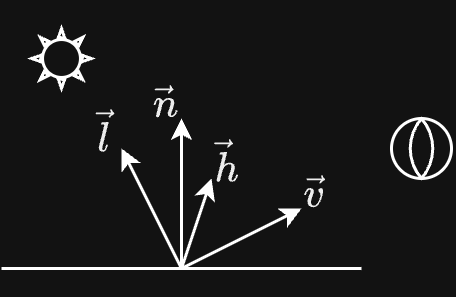

The diagram above was exported from draw.io. Its source (the exported page's mxGraphModel, read from the mxfile embedded in the PNG):
<mxGraphModel dx="1768" dy="929" grid="1" gridSize="10" guides="1" tooltips="1" connect="1" arrows="1" fold="1" page="1" pageScale="1" pageWidth="3300" pageHeight="4681" math="1" shadow="0">
  <root>
    <mxCell id="0" />
    <mxCell id="1" parent="0" />
    <mxCell id="wA7h9zHS9j5WVAwExYwC-1" connectable="0" parent="1" style="group" value="" vertex="1">
      <mxGeometry height="80" width="150" x="160" y="400" as="geometry" />
    </mxCell>
    <mxCell id="wA7h9zHS9j5WVAwExYwC-2" edge="1" parent="wA7h9zHS9j5WVAwExYwC-1" style="endArrow=none;html=1;rounded=0;" value="">
      <mxGeometry height="50" relative="1" width="50" as="geometry">
        <mxPoint y="80" as="sourcePoint" />
        <mxPoint x="120" y="80" as="targetPoint" />
      </mxGeometry>
    </mxCell>
    <mxCell id="wA7h9zHS9j5WVAwExYwC-3" edge="1" parent="wA7h9zHS9j5WVAwExYwC-1" style="endArrow=classic;html=1;rounded=0;endSize=4;" value="">
      <mxGeometry height="50" relative="1" width="50" as="geometry">
        <mxPoint x="60" y="80" as="sourcePoint" />
        <mxPoint x="100" y="60" as="targetPoint" />
      </mxGeometry>
    </mxCell>
    <mxCell id="wA7h9zHS9j5WVAwExYwC-4" edge="1" parent="wA7h9zHS9j5WVAwExYwC-1" style="endArrow=classic;html=1;rounded=0;entryX=0;entryY=1;entryDx=0;entryDy=0;endSize=4;" value="">
      <mxGeometry height="50" relative="1" width="50" as="geometry">
        <mxPoint x="60" y="80" as="sourcePoint" />
        <mxPoint x="40" y="40" as="targetPoint" />
      </mxGeometry>
    </mxCell>
    <mxCell id="wA7h9zHS9j5WVAwExYwC-5" connectable="0" parent="wA7h9zHS9j5WVAwExYwC-1" style="group" value="" vertex="1">
      <mxGeometry height="20" width="20" x="130" y="30" as="geometry" />
    </mxCell>
    <mxCell id="wA7h9zHS9j5WVAwExYwC-6" parent="wA7h9zHS9j5WVAwExYwC-5" style="ellipse;whiteSpace=wrap;html=1;aspect=fixed;" value="" vertex="1">
      <mxGeometry height="20" width="20" as="geometry" />
    </mxCell>
    <mxCell id="wA7h9zHS9j5WVAwExYwC-7" parent="wA7h9zHS9j5WVAwExYwC-5" style="whiteSpace=wrap;html=1;shape=mxgraph.basic.pointed_oval" value="" vertex="1">
      <mxGeometry height="20" width="10" x="5" as="geometry" />
    </mxCell>
    <mxCell id="wA7h9zHS9j5WVAwExYwC-8" connectable="0" parent="wA7h9zHS9j5WVAwExYwC-1" style="group" value="" vertex="1">
      <mxGeometry height="20" width="20" x="10" as="geometry" />
    </mxCell>
    <mxCell id="wA7h9zHS9j5WVAwExYwC-9" parent="wA7h9zHS9j5WVAwExYwC-8" style="verticalLabelPosition=bottom;verticalAlign=top;html=1;shape=mxgraph.basic.sun" value="" vertex="1">
      <mxGeometry height="20" width="20" as="geometry" />
    </mxCell>
    <mxCell id="wA7h9zHS9j5WVAwExYwC-10" edge="1" parent="wA7h9zHS9j5WVAwExYwC-1" style="endArrow=classic;html=1;rounded=0;endSize=4;" value="">
      <mxGeometry height="50" relative="1" width="50" as="geometry">
        <mxPoint x="60" y="80" as="sourcePoint" />
        <mxPoint x="60" y="30" as="targetPoint" />
      </mxGeometry>
    </mxCell>
    <mxCell id="wA7h9zHS9j5WVAwExYwC-11" edge="1" parent="wA7h9zHS9j5WVAwExYwC-1" style="endArrow=classic;html=1;rounded=0;endSize=4;" value="">
      <mxGeometry height="50" relative="1" width="50" as="geometry">
        <mxPoint x="60" y="80" as="sourcePoint" />
        <mxPoint x="70" y="50" as="targetPoint" />
      </mxGeometry>
    </mxCell>
    <mxCell id="wA7h9zHS9j5WVAwExYwC-12" parent="wA7h9zHS9j5WVAwExYwC-1" style="text;html=1;whiteSpace=wrap;strokeColor=none;fillColor=none;align=center;verticalAlign=middle;rounded=0;" value="&lt;br&gt;&lt;span style=&quot;color: rgb(0, 0, 0); font-family: Helvetica; font-size: 12px; font-style: normal; font-variant-ligatures: normal; font-variant-caps: normal; font-weight: 400; letter-spacing: normal; orphans: 2; text-align: left; text-indent: 0px; text-transform: none; widows: 2; word-spacing: 0px; -webkit-text-stroke-width: 0px; white-space: normal; background-color: rgb(236, 236, 236); text-decoration-thickness: initial; text-decoration-style: initial; text-decoration-color: initial; float: none; display: inline !important;&quot;&gt;$$\vec{l}$$&lt;/span&gt;&lt;div&gt;&lt;br&gt;&lt;/div&gt;" vertex="1">
      <mxGeometry height="10" width="10" x="30" y="30" as="geometry" />
    </mxCell>
    <mxCell id="wA7h9zHS9j5WVAwExYwC-13" parent="wA7h9zHS9j5WVAwExYwC-1" style="text;html=1;whiteSpace=wrap;strokeColor=none;fillColor=none;align=center;verticalAlign=middle;rounded=0;" value="&lt;div&gt;&lt;br&gt;&lt;span style=&quot;color: rgb(0, 0, 0); text-align: left; background-color: rgb(236, 236, 236); float: none; display: inline !important;&quot;&gt;$$\vec{n}$$&lt;/span&gt;&lt;div&gt;&lt;br&gt;&lt;/div&gt;&lt;/div&gt;" vertex="1">
      <mxGeometry height="10" width="10" x="50" y="20" as="geometry" />
    </mxCell>
    <mxCell id="wA7h9zHS9j5WVAwExYwC-14" parent="wA7h9zHS9j5WVAwExYwC-1" style="text;html=1;whiteSpace=wrap;strokeColor=none;fillColor=none;align=center;verticalAlign=middle;rounded=0;" value="&lt;div&gt;&lt;br&gt;&lt;span style=&quot;color: rgb(0, 0, 0); text-align: left; background-color: rgb(236, 236, 236); float: none; display: inline !important;&quot;&gt;$$\vec{h}$$&lt;/span&gt;&lt;div&gt;&lt;br&gt;&lt;/div&gt;&lt;/div&gt;" vertex="1">
      <mxGeometry height="10" width="10" x="70" y="40" as="geometry" />
    </mxCell>
    <mxCell id="wA7h9zHS9j5WVAwExYwC-15" parent="wA7h9zHS9j5WVAwExYwC-1" style="text;html=1;whiteSpace=wrap;strokeColor=none;fillColor=none;align=center;verticalAlign=middle;rounded=0;" value="&lt;div&gt;&lt;br&gt;&lt;span style=&quot;color: rgb(0, 0, 0); text-align: left; background-color: rgb(236, 236, 236); float: none; display: inline !important;&quot;&gt;$$\vec{v}$$&lt;/span&gt;&lt;div&gt;&lt;br&gt;&lt;/div&gt;&lt;/div&gt;" vertex="1">
      <mxGeometry height="10" width="10" x="100" y="50" as="geometry" />
    </mxCell>
    <mxCell id="wA7h9zHS9j5WVAwExYwC-67" parent="1" style="text;html=1;whiteSpace=wrap;strokeColor=none;fillColor=none;align=center;verticalAlign=middle;rounded=0;" value="Text" vertex="1">
      <mxGeometry height="30" width="60" x="300" y="430" as="geometry" />
    </mxCell>
  </root>
</mxGraphModel>